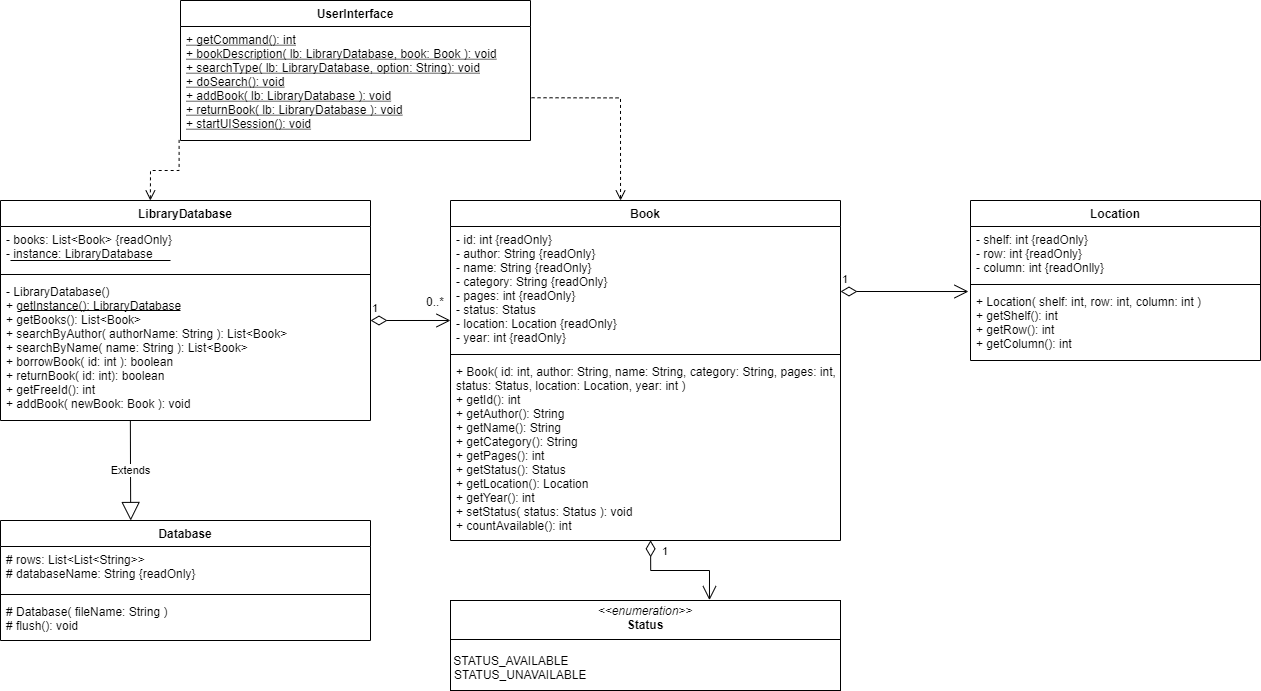

The diagram above was exported from draw.io. Its source (the exported page's mxGraphModel, read from the mxfile embedded in the PNG):
<mxGraphModel dx="2076" dy="1112" grid="1" gridSize="10" guides="1" tooltips="1" connect="1" arrows="1" fold="1" page="1" pageScale="1" pageWidth="2339" pageHeight="3300" math="0" shadow="0">
  <root>
    <mxCell id="0" />
    <mxCell id="1" parent="0" />
    <mxCell id="eIpnjTwduy_v7KJZnV1L-1" value="UserInterface" style="swimlane;fontStyle=1;align=center;verticalAlign=top;childLayout=stackLayout;horizontal=1;startSize=26;horizontalStack=0;resizeParent=1;resizeParentMax=0;resizeLast=0;collapsible=1;marginBottom=0;" vertex="1" parent="1">
      <mxGeometry x="610" y="440" width="350" height="140" as="geometry" />
    </mxCell>
    <mxCell id="eIpnjTwduy_v7KJZnV1L-4" value="+ getCommand(): int&#10;+ bookDescription( lb: LibraryDatabase, book: Book ): void&#10;+ searchType( lb: LibraryDatabase, option: String): void&#10;+ doSearch(): void&#10;+ addBook( lb: LibraryDatabase ): void&#10;+ returnBook( lb: LibraryDatabase ): void&#10;+ startUISession(): void&#10;" style="text;strokeColor=none;fillColor=none;align=left;verticalAlign=top;spacingLeft=4;spacingRight=4;overflow=hidden;rotatable=0;points=[[0,0.5],[1,0.5]];portConstraint=eastwest;fontStyle=4" vertex="1" parent="eIpnjTwduy_v7KJZnV1L-1">
      <mxGeometry y="26" width="350" height="114" as="geometry" />
    </mxCell>
    <mxCell id="eIpnjTwduy_v7KJZnV1L-7" value="LibraryDatabase" style="swimlane;fontStyle=1;align=center;verticalAlign=top;childLayout=stackLayout;horizontal=1;startSize=26;horizontalStack=0;resizeParent=1;resizeParentMax=0;resizeLast=0;collapsible=1;marginBottom=0;" vertex="1" parent="1">
      <mxGeometry x="430" y="640" width="370" height="220" as="geometry" />
    </mxCell>
    <mxCell id="eIpnjTwduy_v7KJZnV1L-11" value="" style="endArrow=none;html=1;rounded=0;edgeStyle=orthogonalEdgeStyle;" edge="1" parent="eIpnjTwduy_v7KJZnV1L-7">
      <mxGeometry relative="1" as="geometry">
        <mxPoint x="10" y="60" as="sourcePoint" />
        <mxPoint x="170" y="60" as="targetPoint" />
      </mxGeometry>
    </mxCell>
    <mxCell id="eIpnjTwduy_v7KJZnV1L-8" value="- books: List&lt;Book&gt; {readOnly}&#10;- instance: LibraryDatabase" style="text;strokeColor=none;fillColor=none;align=left;verticalAlign=top;spacingLeft=4;spacingRight=4;overflow=hidden;rotatable=0;points=[[0,0.5],[1,0.5]];portConstraint=eastwest;" vertex="1" parent="eIpnjTwduy_v7KJZnV1L-7">
      <mxGeometry y="26" width="370" height="44" as="geometry" />
    </mxCell>
    <mxCell id="eIpnjTwduy_v7KJZnV1L-9" value="" style="line;strokeWidth=1;fillColor=none;align=left;verticalAlign=middle;spacingTop=-1;spacingLeft=3;spacingRight=3;rotatable=0;labelPosition=right;points=[];portConstraint=eastwest;" vertex="1" parent="eIpnjTwduy_v7KJZnV1L-7">
      <mxGeometry y="70" width="370" height="8" as="geometry" />
    </mxCell>
    <mxCell id="eIpnjTwduy_v7KJZnV1L-12" value="" style="endArrow=none;html=1;rounded=0;edgeStyle=orthogonalEdgeStyle;" edge="1" parent="eIpnjTwduy_v7KJZnV1L-7">
      <mxGeometry relative="1" as="geometry">
        <mxPoint x="20" y="110" as="sourcePoint" />
        <mxPoint x="180" y="110" as="targetPoint" />
      </mxGeometry>
    </mxCell>
    <mxCell id="eIpnjTwduy_v7KJZnV1L-10" value="- LibraryDatabase()&#10;+ getInstance(): LibraryDatabase&#10;+ getBooks(): List&lt;Book&gt;&#10;+ searchByAuthor( authorName: String ): List&lt;Book&gt;&#10;+ searchByName( name: String ): List&lt;Book&gt;&#10;+ borrowBook( id: int ): boolean&#10;+ returnBook( id: int): boolean&#10;+ getFreeId(): int&#10;+ addBook( newBook: Book ): void&#10;&#10; " style="text;strokeColor=none;fillColor=none;align=left;verticalAlign=top;spacingLeft=4;spacingRight=4;overflow=hidden;rotatable=0;points=[[0,0.5],[1,0.5]];portConstraint=eastwest;" vertex="1" parent="eIpnjTwduy_v7KJZnV1L-7">
      <mxGeometry y="78" width="370" height="142" as="geometry" />
    </mxCell>
    <mxCell id="eIpnjTwduy_v7KJZnV1L-13" value="Database" style="swimlane;fontStyle=1;align=center;verticalAlign=top;childLayout=stackLayout;horizontal=1;startSize=26;horizontalStack=0;resizeParent=1;resizeParentMax=0;resizeLast=0;collapsible=1;marginBottom=0;" vertex="1" parent="1">
      <mxGeometry x="430" y="960" width="370" height="120" as="geometry" />
    </mxCell>
    <mxCell id="eIpnjTwduy_v7KJZnV1L-14" value="# rows: List&lt;List&lt;String&gt;&gt;&#10;# databaseName: String {readOnly}" style="text;strokeColor=none;fillColor=none;align=left;verticalAlign=top;spacingLeft=4;spacingRight=4;overflow=hidden;rotatable=0;points=[[0,0.5],[1,0.5]];portConstraint=eastwest;" vertex="1" parent="eIpnjTwduy_v7KJZnV1L-13">
      <mxGeometry y="26" width="370" height="44" as="geometry" />
    </mxCell>
    <mxCell id="eIpnjTwduy_v7KJZnV1L-15" value="" style="line;strokeWidth=1;fillColor=none;align=left;verticalAlign=middle;spacingTop=-1;spacingLeft=3;spacingRight=3;rotatable=0;labelPosition=right;points=[];portConstraint=eastwest;" vertex="1" parent="eIpnjTwduy_v7KJZnV1L-13">
      <mxGeometry y="70" width="370" height="8" as="geometry" />
    </mxCell>
    <mxCell id="eIpnjTwduy_v7KJZnV1L-16" value="# Database( fileName: String )&#10;# flush(): void" style="text;strokeColor=none;fillColor=none;align=left;verticalAlign=top;spacingLeft=4;spacingRight=4;overflow=hidden;rotatable=0;points=[[0,0.5],[1,0.5]];portConstraint=eastwest;" vertex="1" parent="eIpnjTwduy_v7KJZnV1L-13">
      <mxGeometry y="78" width="370" height="42" as="geometry" />
    </mxCell>
    <mxCell id="eIpnjTwduy_v7KJZnV1L-17" value="Extends" style="endArrow=block;endSize=16;endFill=0;html=1;rounded=0;edgeStyle=orthogonalEdgeStyle;exitX=0.351;exitY=1;exitDx=0;exitDy=0;exitPerimeter=0;entryX=0.352;entryY=0;entryDx=0;entryDy=0;entryPerimeter=0;" edge="1" parent="1" source="eIpnjTwduy_v7KJZnV1L-10" target="eIpnjTwduy_v7KJZnV1L-13">
      <mxGeometry width="160" relative="1" as="geometry">
        <mxPoint x="540" y="900" as="sourcePoint" />
        <mxPoint x="700" y="900" as="targetPoint" />
      </mxGeometry>
    </mxCell>
    <mxCell id="eIpnjTwduy_v7KJZnV1L-18" value="Book" style="swimlane;fontStyle=1;align=center;verticalAlign=top;childLayout=stackLayout;horizontal=1;startSize=26;horizontalStack=0;resizeParent=1;resizeParentMax=0;resizeLast=0;collapsible=1;marginBottom=0;" vertex="1" parent="1">
      <mxGeometry x="880" y="640" width="390" height="340" as="geometry" />
    </mxCell>
    <mxCell id="eIpnjTwduy_v7KJZnV1L-19" value="- id: int {readOnly}&#10;- author: String {readOnly}&#10;- name: String {readOnly}&#10;- category: String {readOnly}&#10;- pages: int {readOnly}&#10;- status: Status&#10;- location: Location {readOnly}&#10;- year: int {readOnly}" style="text;strokeColor=none;fillColor=none;align=left;verticalAlign=top;spacingLeft=4;spacingRight=4;overflow=hidden;rotatable=0;points=[[0,0.5],[1,0.5]];portConstraint=eastwest;" vertex="1" parent="eIpnjTwduy_v7KJZnV1L-18">
      <mxGeometry y="26" width="390" height="124" as="geometry" />
    </mxCell>
    <mxCell id="eIpnjTwduy_v7KJZnV1L-20" value="" style="line;strokeWidth=1;fillColor=none;align=left;verticalAlign=middle;spacingTop=-1;spacingLeft=3;spacingRight=3;rotatable=0;labelPosition=right;points=[];portConstraint=eastwest;" vertex="1" parent="eIpnjTwduy_v7KJZnV1L-18">
      <mxGeometry y="150" width="390" height="8" as="geometry" />
    </mxCell>
    <mxCell id="eIpnjTwduy_v7KJZnV1L-21" value="+ Book( id: int, author: String, name: String, category: String, pages: int,&#10;status: Status, location: Location, year: int )&#10;+ getId(): int&#10;+ getAuthor(): String&#10;+ getName(): String&#10;+ getCategory(): String&#10;+ getPages(): int&#10;+ getStatus(): Status&#10;+ getLocation(): Location&#10;+ getYear(): int&#10;+ setStatus( status: Status ): void&#10;+ countAvailable(): int&#10;" style="text;strokeColor=none;fillColor=none;align=left;verticalAlign=top;spacingLeft=4;spacingRight=4;overflow=hidden;rotatable=0;points=[[0,0.5],[1,0.5]];portConstraint=eastwest;" vertex="1" parent="eIpnjTwduy_v7KJZnV1L-18">
      <mxGeometry y="158" width="390" height="182" as="geometry" />
    </mxCell>
    <mxCell id="eIpnjTwduy_v7KJZnV1L-24" value="&lt;p style=&quot;margin: 0px ; margin-top: 4px ; text-align: center&quot;&gt;&lt;i&gt;&amp;lt;&amp;lt;enumeration&amp;gt;&amp;gt;&lt;/i&gt;&lt;br&gt;&lt;b&gt;Status&lt;/b&gt;&lt;/p&gt;&lt;p style=&quot;margin: 0px ; margin-top: 4px ; text-align: center&quot;&gt;&lt;span style=&quot;text-align: left&quot;&gt;&lt;br&gt;&lt;/span&gt;&lt;/p&gt;&lt;p style=&quot;margin: 4px 0px 0px&quot;&gt;&lt;span&gt;&amp;nbsp;STATUS_AVAILABLE&lt;/span&gt;&lt;/p&gt;&lt;p style=&quot;margin: 0px ; margin-left: 4px&quot;&gt;STATUS_UNAVAILABLE&lt;/p&gt;" style="verticalAlign=top;align=left;overflow=fill;fontSize=12;fontFamily=Helvetica;html=1;" vertex="1" parent="1">
      <mxGeometry x="880" y="1040" width="390" height="90" as="geometry" />
    </mxCell>
    <mxCell id="eIpnjTwduy_v7KJZnV1L-27" value="" style="line;strokeWidth=1;fillColor=none;align=left;verticalAlign=middle;spacingTop=-1;spacingLeft=3;spacingRight=3;rotatable=0;labelPosition=right;points=[];portConstraint=eastwest;" vertex="1" parent="1">
      <mxGeometry x="880" y="1070" width="390" height="18" as="geometry" />
    </mxCell>
    <mxCell id="eIpnjTwduy_v7KJZnV1L-28" value="Location" style="swimlane;fontStyle=1;align=center;verticalAlign=top;childLayout=stackLayout;horizontal=1;startSize=26;horizontalStack=0;resizeParent=1;resizeParentMax=0;resizeLast=0;collapsible=1;marginBottom=0;" vertex="1" parent="1">
      <mxGeometry x="1400" y="640" width="290" height="160" as="geometry" />
    </mxCell>
    <mxCell id="eIpnjTwduy_v7KJZnV1L-29" value="- shelf: int {readOnly}&#10;- row: int {readOnly}&#10;- column: int {readOnlly}" style="text;strokeColor=none;fillColor=none;align=left;verticalAlign=top;spacingLeft=4;spacingRight=4;overflow=hidden;rotatable=0;points=[[0,0.5],[1,0.5]];portConstraint=eastwest;" vertex="1" parent="eIpnjTwduy_v7KJZnV1L-28">
      <mxGeometry y="26" width="290" height="54" as="geometry" />
    </mxCell>
    <mxCell id="eIpnjTwduy_v7KJZnV1L-30" value="" style="line;strokeWidth=1;fillColor=none;align=left;verticalAlign=middle;spacingTop=-1;spacingLeft=3;spacingRight=3;rotatable=0;labelPosition=right;points=[];portConstraint=eastwest;" vertex="1" parent="eIpnjTwduy_v7KJZnV1L-28">
      <mxGeometry y="80" width="290" height="8" as="geometry" />
    </mxCell>
    <mxCell id="eIpnjTwduy_v7KJZnV1L-31" value="+ Location( shelf: int, row: int, column: int )&#10;+ getShelf(): int&#10;+ getRow(): int&#10;+ getColumn(): int " style="text;strokeColor=none;fillColor=none;align=left;verticalAlign=top;spacingLeft=4;spacingRight=4;overflow=hidden;rotatable=0;points=[[0,0.5],[1,0.5]];portConstraint=eastwest;" vertex="1" parent="eIpnjTwduy_v7KJZnV1L-28">
      <mxGeometry y="88" width="290" height="72" as="geometry" />
    </mxCell>
    <mxCell id="eIpnjTwduy_v7KJZnV1L-33" value="&lt;br&gt;" style="html=1;verticalAlign=bottom;endArrow=open;dashed=1;endSize=8;rounded=0;edgeStyle=orthogonalEdgeStyle;exitX=-0.004;exitY=0.995;exitDx=0;exitDy=0;exitPerimeter=0;entryX=0.405;entryY=0;entryDx=0;entryDy=0;entryPerimeter=0;" edge="1" parent="1" source="eIpnjTwduy_v7KJZnV1L-4" target="eIpnjTwduy_v7KJZnV1L-7">
      <mxGeometry relative="1" as="geometry">
        <mxPoint x="660" y="590" as="sourcePoint" />
        <mxPoint x="580" y="590" as="targetPoint" />
      </mxGeometry>
    </mxCell>
    <mxCell id="eIpnjTwduy_v7KJZnV1L-38" value="1" style="endArrow=open;html=1;endSize=12;startArrow=diamondThin;startSize=14;startFill=0;edgeStyle=orthogonalEdgeStyle;align=left;verticalAlign=bottom;rounded=0;entryX=0;entryY=0.758;entryDx=0;entryDy=0;entryPerimeter=0;" edge="1" parent="1" target="eIpnjTwduy_v7KJZnV1L-19">
      <mxGeometry x="-1" y="3" relative="1" as="geometry">
        <mxPoint x="800" y="760" as="sourcePoint" />
        <mxPoint x="850" y="900" as="targetPoint" />
      </mxGeometry>
    </mxCell>
    <mxCell id="eIpnjTwduy_v7KJZnV1L-39" value="1" style="endArrow=open;html=1;endSize=12;startArrow=diamondThin;startSize=14;startFill=0;edgeStyle=orthogonalEdgeStyle;align=left;verticalAlign=bottom;rounded=0;entryX=-0.007;entryY=0.042;entryDx=0;entryDy=0;entryPerimeter=0;" edge="1" parent="1" target="eIpnjTwduy_v7KJZnV1L-31">
      <mxGeometry x="-1" y="3" relative="1" as="geometry">
        <mxPoint x="1270" y="731" as="sourcePoint" />
        <mxPoint x="1430" y="840" as="targetPoint" />
      </mxGeometry>
    </mxCell>
    <mxCell id="eIpnjTwduy_v7KJZnV1L-40" value="1" style="endArrow=open;html=1;endSize=12;startArrow=diamondThin;startSize=14;startFill=0;edgeStyle=orthogonalEdgeStyle;align=left;verticalAlign=bottom;rounded=0;exitX=0.513;exitY=0.999;exitDx=0;exitDy=0;exitPerimeter=0;entryX=0.664;entryY=-0.004;entryDx=0;entryDy=0;entryPerimeter=0;" edge="1" parent="1" source="eIpnjTwduy_v7KJZnV1L-21" target="eIpnjTwduy_v7KJZnV1L-24">
      <mxGeometry x="-0.6602" y="10" relative="1" as="geometry">
        <mxPoint x="1270" y="950" as="sourcePoint" />
        <mxPoint x="1430" y="950" as="targetPoint" />
        <mxPoint as="offset" />
      </mxGeometry>
    </mxCell>
    <mxCell id="eIpnjTwduy_v7KJZnV1L-41" value="0..*" style="text;html=1;strokeColor=none;fillColor=none;align=center;verticalAlign=middle;whiteSpace=wrap;rounded=0;" vertex="1" parent="1">
      <mxGeometry x="850" y="730" width="30" height="22" as="geometry" />
    </mxCell>
    <mxCell id="eIpnjTwduy_v7KJZnV1L-42" value="" style="html=1;verticalAlign=bottom;endArrow=open;dashed=1;endSize=8;rounded=0;edgeStyle=orthogonalEdgeStyle;entryX=0.436;entryY=0;entryDx=0;entryDy=0;entryPerimeter=0;exitX=1.003;exitY=0.625;exitDx=0;exitDy=0;exitPerimeter=0;" edge="1" parent="1" source="eIpnjTwduy_v7KJZnV1L-4" target="eIpnjTwduy_v7KJZnV1L-18">
      <mxGeometry relative="1" as="geometry">
        <mxPoint x="965" y="565" as="sourcePoint" />
        <mxPoint x="960" y="530" as="targetPoint" />
      </mxGeometry>
    </mxCell>
  </root>
</mxGraphModel>